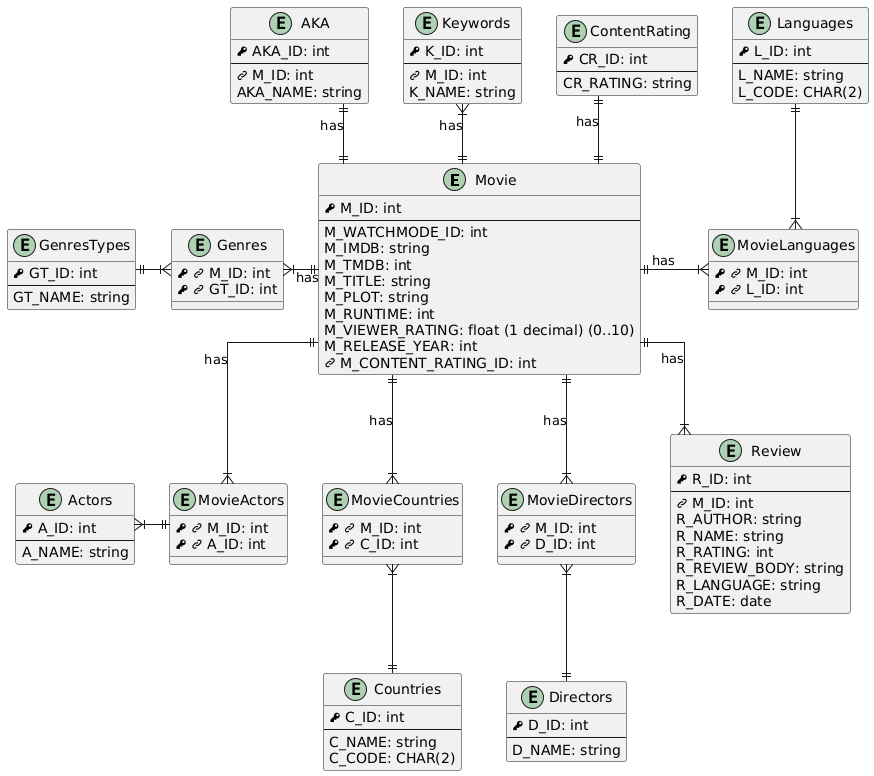

The diagram above was rendered by PlantUML. Its source (embedded in the PNG):
@startuml ERD for Database
' hide circle

skinparam linetype ortho

!define PK <&key>
!define FK <&link-intact>

entity Movie {
    PK M_ID: int
    --
    M_WATCHMODE_ID: int
    M_IMDB: string
    M_TMDB: int
    M_TITLE: string
    M_PLOT: string
    M_RUNTIME: int
    M_VIEWER_RATING: float (1 decimal) (0..10)
    M_RELEASE_YEAR: int
    FK M_CONTENT_RATING_ID: int
}

entity ContentRating {
    PK CR_ID: int
    --
    CR_RATING: string
}

entity GenresTypes {
    PK GT_ID: int
    --
    GT_NAME: string
}

entity Genres {
    PK FK M_ID: int
    PK FK GT_ID: int
}

entity Actors {
    PK A_ID: int
    --
    A_NAME: string
}

entity MovieActors {
    PK FK M_ID: int
    PK FK A_ID: int
}

entity Directors {
    PK D_ID: int
    --
    D_NAME: string
}

entity MovieDirectors {
    PK FK M_ID: int
    PK FK D_ID: int
}

entity Countries {
    PK C_ID: int
    --
    C_NAME: string
    C_CODE: CHAR(2)
}

entity MovieCountries {
    PK FK M_ID: int
    PK FK C_ID: int
}

entity Languages {
    PK L_ID: int
    --
    L_NAME: string
    L_CODE: CHAR(2)
}

entity MovieLanguages {
    PK FK M_ID: int
    PK FK L_ID: int
}

entity Keywords {
    PK K_ID: int
    --
    FK M_ID: int
    K_NAME: string
}

entity AKA {
    PK AKA_ID: int
    --
    FK M_ID: int
    AKA_NAME: string
}

entity Review {
    PK R_ID: int
    --
    FK M_ID: int
    R_AUTHOR: string
    R_NAME: string
    R_RATING: int
    R_REVIEW_BODY: string
    R_LANGUAGE: string
    R_DATE: date
}


Movie ||-up-|| ContentRating: has
Movie ||-up-|{ Keywords: has
Movie ||-up-|| AKA: has
Movie ||-left-|{ Genres: has
Movie ||--|{ MovieActors: has
Movie ||--|{ MovieDirectors: has
Movie ||-down-|{ MovieCountries: has
Movie ||-right-|{ MovieLanguages: has
Movie ||--|{ Review: has

Genres }|-left-|| GenresTypes
Actors }|-|| MovieActors
Directors ||-up-|{ MovieDirectors
Countries ||-up-|{ MovieCountries
Languages ||--|{ MovieLanguages
@enduml